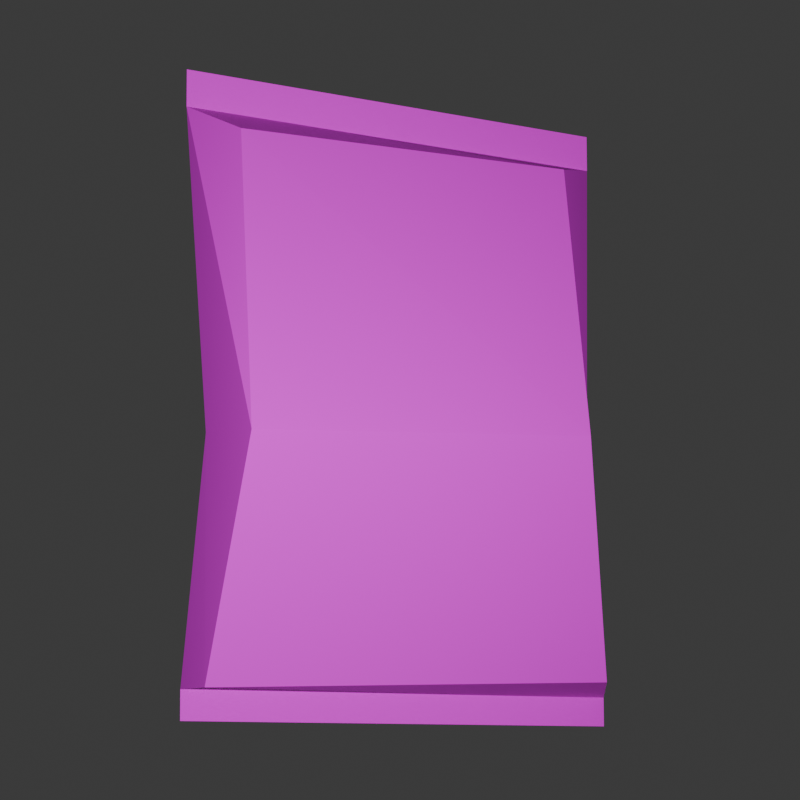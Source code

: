 # Source: chips.blend  (saved by Blender 5.0.119; exported with 4.5.12 LTS)
import bpy
from mathutils import Matrix  # noqa: F401  (used for matrix-valued properties, if any)

bpy.ops.wm.read_factory_settings(use_empty=True)
scene = bpy.context.scene
scene.name = 'Scene'

# ---- collections
col_collection = bpy.data.collections.new('Collection'); scene.collection.children.link(col_collection)

# ---- images (referenced by path relative to the original .blend; pixels are not part of the script)
import os
ASSET_DIR = os.environ.get("B2B_ASSET_DIR", "")  # directory of the original .blend (textures are referenced by path, not embedded)
HERE = os.path.dirname(os.path.abspath(__file__))  # packed textures are extracted next to this script under _unpacked/

def load_image(name, relpath, width, height, colorspace="sRGB"):
    """Load a texture the original file referenced (path relative to the .blend, or extracted next to this script)."""
    p = next((c for c in (os.path.join(HERE, relpath), os.path.join(ASSET_DIR, relpath)) if relpath and os.path.exists(c)), "")
    if p:
        img = bpy.data.images.load(p, check_existing=True)
        img.name = name
    else:  # same state as the original file: an image datablock whose file is absent (Cycles renders it pink)
        img = bpy.data.images.new(name, width, height)
        img.source = "FILE"
        img.filepath = "//" + (relpath or name)
    img.colorspace_settings.name = colorspace
    return img
img_skeleton_chips_png = load_image('skeleton_chips.png', 'skeleton_chips.png', 1024, 1024, 'sRGB')

# ---- materials (node trees are filled in below, after node groups)
mat_material = bpy.data.materials.new('Material')
mat_material.alpha_threshold = 0.0
mat_material.use_backface_culling_lightprobe_volume = False
mat_material.roughness = 0.5
mat_material.line_color = (0.0, 0.0, 0.0, 1.0)

# ---- material node trees
mat_material.use_nodes = True; mat_material.node_tree.nodes.clear()
_N = mat_material.node_tree.nodes; _L = mat_material.node_tree.links
n0 = _N.new('ShaderNodeOutputMaterial'); n0.name = 'Material Output'; n0.location = (200, 100)
n1 = _N.new('ShaderNodeBsdfPrincipled'); n1.name = 'Principled BSDF'; n1.location = (-200, 100)
n1.inputs[2].default_value = 1.0
n2 = _N.new('ShaderNodeTexImage'); n2.name = 'Image Texture'; n2.location = (-513, 116)
n2.image = img_skeleton_chips_png
n2.interpolation = 'Closest'
_L.new(n1.outputs[0], n0.inputs[0])
_L.new(n2.outputs[0], n1.inputs[0])
_L.new(n2.outputs[1], n1.inputs[4])
n0.is_active_output = True

# ---- world
world_world = bpy.data.worlds.new('World'); scene.world = world_world
world_world.use_nodes = True; world_world.node_tree.nodes.clear()
_N = world_world.node_tree.nodes; _L = world_world.node_tree.links
n0 = _N.new('ShaderNodeOutputWorld'); n0.name = 'World Output'; n0.location = (200, 100)
n1 = _N.new('ShaderNodeBackground'); n1.name = 'Background'; n1.location = (-200, 100)
n1.inputs[0].default_value = (0.05088, 0.05088, 0.05088, 1.0)
_L.new(n1.outputs[0], n0.inputs[0])
n0.is_active_output = True
world_world.color = (0.05088, 0.05088, 0.05088)
world_world.sun_shadow_jitter_overblur = 0.0

# ---- cameras
cam_camera = bpy.data.cameras.new('Camera')

# ---- lights
light_point = bpy.data.lights.new('Point', 'POINT')
light_point.energy = 797.1

# ---- meshes
me_cube = bpy.data.meshes.new('Cube')
me_cube.from_pydata([(0.3843, 0.7438, 2.584), (0.474, 0.7793, 0.3725), (0.3843, -0.7793, 2.491), (0.474, -0.7083, 0.3843), (-0.2424, 0.7766, 2.696), (-0.3192, 0.9247, 0.3139), (-0.2424, -0.7411, 2.615), (-0.3192, -0.8892, 0.2359), (0.0, 1.0, 0.2496), (0.05854, -1.0, 2.703), (-3.416e-17, -1.024, 0.09581), (0.05854, 0.9882, 2.869), (0.2996, 0.7793, 1.373), (-0.6467, -0.6728, 1.349), (0.2996, -0.7793, 1.373), (-0.6467, 0.7793, 1.373), (-0.104, 0.9063, 1.373), (-0.104, -0.9063, 1.373), (0.05854, -1.0, 2.876), (0.05854, 0.9882, 3.042), (0.0, 1.0, 0.1121), (-3.416e-17, -1.024, -0.0417)], [], [(11, 4, 6, 9), (17, 9, 6, 13), (13, 6, 4, 15), (8, 1, 3, 10), (12, 0, 2, 14), (16, 11, 0, 12), (15, 4, 11, 16), (5, 8, 10, 7), (14, 2, 9, 17), (0, 11, 9, 2), (3, 14, 17, 10), (5, 15, 16, 8), (8, 16, 12, 1), (1, 12, 14, 3), (7, 13, 15, 5), (10, 17, 13, 7), (9, 11, 19, 18), (10, 8, 20, 21)])
_uv = me_cube.uv_layers.new(name='UVMap')
_uv.uv.foreach_set('vector', [0.3335, 0.249, 0.2752, 0.2037, 0.2783, 0.08646, 0.3335, 0.04119, 0.1833, 0.02252, 0.3335, 0.04119, 0.2783, 0.08646, 0.1824, 0.08632, 0.909, 0.5974, 0.9115, 0.9516, 0.466, 0.9879, 0.4236, 0.6194, 0.0789, 0.2466, 0.1157, 0.2871, 0.1046, 0.389, 0.0582, 0.4244, 0.3852, 0.7144, 0.3852, 0.9774, 0.03348, 0.9673, 0.02598, 0.7256, 0.1909, 0.2431, 0.3335, 0.249, 0.2827, 0.2921, 0.1916, 0.2809, 0.1902, 0.1982, 0.2752, 0.2037, 0.3335, 0.249, 0.1909, 0.2431, 0.1186, 0.2057, 0.0789, 0.2466, 0.04649, 0.05258, 0.1012, 0.08526, 0.1846, 0.4147, 0.2682, 0.4002, 0.316, 0.4374, 0.1811, 0.4585, 0.2827, 0.2921, 0.3335, 0.249, 0.316, 0.4374, 0.2682, 0.4002, 0.1046, 0.389, 0.1846, 0.4147, 0.1811, 0.4585, 0.0582, 0.4244, 0.1186, 0.2057, 0.1902, 0.1982, 0.1909, 0.2431, 0.0789, 0.2466, 0.0789, 0.2466, 0.1909, 0.2431, 0.1916, 0.2809, 0.1157, 0.2871, 0.378, 0.4804, 0.3852, 0.7144, 0.02598, 0.7256, 0.03516, 0.4937, 0.9355, 0.2836, 0.909, 0.5974, 0.4236, 0.6194, 0.4019, 0.2836, 0.04649, 0.05258, 0.1833, 0.02252, 0.1824, 0.08632, 0.1012, 0.08526, 0.9624, 0.9241, 0.9624, 0.5359, 0.9959, 0.5331, 0.9959, 0.9213, 0.9858, 0.002202, 0.9858, 0.3971, 0.9591, 0.3951, 0.9591, 0.0001738])
me_cube.materials.append(mat_material)
me_cube.use_mirror_vertex_groups = False
me_cube.update()

# ---- objects
ob_cube = bpy.data.objects.new('Cube', me_cube)
ob_camera = bpy.data.objects.new('Camera', cam_camera)
ob_point = bpy.data.objects.new('Point', light_point)

# ---- transforms, parenting, visibility, modifiers, constraints
ob_cube.location = (0.0, 0.0, 0.09024)
ob_cube.rotation_euler = (0.01239, 0.05613, 0.2676)
ob_cube.lock_rotations_4d = False
ob_cube.empty_display_type = 'ARROWS'
ob_cube.lineart.crease_threshold = 0.0
ob_camera.location = (-5.123, 0.0, 1.621)
ob_camera.rotation_euler = (-1.571, -3.142, 1.571)
ob_point.location = (-5.098, 8.022e-32, 1.627)

# ---- collection membership
col_collection.objects.link(ob_cube)
col_collection.objects.link(ob_camera)
col_collection.objects.link(ob_point)

# ---- scene / render settings (as saved in the file)
scene.camera = ob_camera
scene.frame_start = 1; scene.frame_end = 250; scene.frame_set(1)
scene.render.engine = 'BLENDER_EEVEE_NEXT'
scene.render.resolution_x = 128
scene.render.resolution_y = 128
scene.render.bake_bias = 0.0
scene.render.bake_samples = 0
scene.cycles.sampling_pattern = 'TABULATED_SOBOL'
scene.eevee.use_volume_custom_range = False
bpy.context.view_layer.update()
